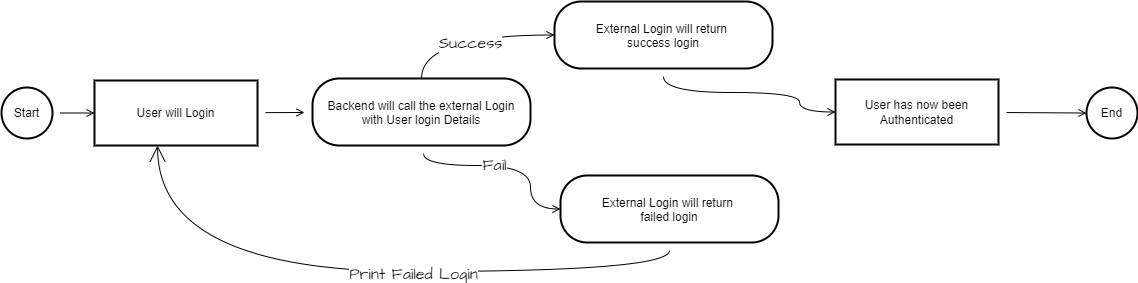

The diagram above was exported from draw.io. Its source (the exported page's mxGraphModel, read from the mxfile embedded in the PNG):
<mxGraphModel dx="2686" dy="1325" grid="0" gridSize="10" guides="1" tooltips="1" connect="1" arrows="1" fold="1" page="0" pageScale="1" pageWidth="850" pageHeight="1100" math="0" shadow="0">
  <root>
    <mxCell id="0" />
    <mxCell id="1" parent="0" />
    <mxCell id="ROAcp97BWBKeSfZfJVVL-20" style="edgeStyle=none;curved=1;rounded=0;orthogonalLoop=1;jettySize=auto;html=1;entryX=0;entryY=0.5;entryDx=0;entryDy=0;fontFamily=Architects Daughter;fontSource=https%3A%2F%2Ffonts.googleapis.com%2Fcss%3Ffamily%3DArchitects%2BDaughter;fontSize=16;endArrow=open;sourcePerimeterSpacing=8;targetPerimeterSpacing=8;" edge="1" parent="1" source="ROAcp97BWBKeSfZfJVVL-10" target="ROAcp97BWBKeSfZfJVVL-12">
      <mxGeometry relative="1" as="geometry" />
    </mxCell>
    <mxCell id="ROAcp97BWBKeSfZfJVVL-10" value="Start" style="ellipse;aspect=fixed;strokeWidth=2;whiteSpace=wrap;" vertex="1" parent="1">
      <mxGeometry x="-494" y="-61" width="51" height="51" as="geometry" />
    </mxCell>
    <mxCell id="ROAcp97BWBKeSfZfJVVL-18" style="edgeStyle=none;curved=1;rounded=0;orthogonalLoop=1;jettySize=auto;html=1;fontFamily=Architects Daughter;fontSource=https%3A%2F%2Ffonts.googleapis.com%2Fcss%3Ffamily%3DArchitects%2BDaughter;fontSize=16;endArrow=open;sourcePerimeterSpacing=8;targetPerimeterSpacing=8;" edge="1" parent="1" source="ROAcp97BWBKeSfZfJVVL-12" target="ROAcp97BWBKeSfZfJVVL-13">
      <mxGeometry relative="1" as="geometry" />
    </mxCell>
    <mxCell id="ROAcp97BWBKeSfZfJVVL-12" value="User will Login" style="whiteSpace=wrap;strokeWidth=2;" vertex="1" parent="1">
      <mxGeometry x="-401" y="-68" width="163" height="65" as="geometry" />
    </mxCell>
    <mxCell id="ROAcp97BWBKeSfZfJVVL-22" style="edgeStyle=orthogonalEdgeStyle;curved=1;rounded=0;orthogonalLoop=1;jettySize=auto;html=1;entryX=0;entryY=0.5;entryDx=0;entryDy=0;fontFamily=Architects Daughter;fontSource=https%3A%2F%2Ffonts.googleapis.com%2Fcss%3Ffamily%3DArchitects%2BDaughter;fontSize=16;endArrow=open;sourcePerimeterSpacing=8;targetPerimeterSpacing=8;" edge="1" parent="1" source="ROAcp97BWBKeSfZfJVVL-13" target="ROAcp97BWBKeSfZfJVVL-15">
      <mxGeometry relative="1" as="geometry">
        <Array as="points">
          <mxPoint x="-72" y="17" />
          <mxPoint x="35" y="17" />
          <mxPoint x="35" y="61" />
        </Array>
      </mxGeometry>
    </mxCell>
    <mxCell id="ROAcp97BWBKeSfZfJVVL-23" value="Fail" style="edgeLabel;html=1;align=center;verticalAlign=middle;resizable=0;points=[];fontSize=16;fontFamily=Architects Daughter;fontSource=https%3A%2F%2Ffonts.googleapis.com%2Fcss%3Ffamily%3DArchitects%2BDaughter;" vertex="1" connectable="0" parent="ROAcp97BWBKeSfZfJVVL-22">
      <mxGeometry x="-0.1481" y="1" relative="1" as="geometry">
        <mxPoint as="offset" />
      </mxGeometry>
    </mxCell>
    <mxCell id="ROAcp97BWBKeSfZfJVVL-26" style="edgeStyle=orthogonalEdgeStyle;curved=1;rounded=0;orthogonalLoop=1;jettySize=auto;html=1;entryX=0;entryY=0.5;entryDx=0;entryDy=0;fontFamily=Architects Daughter;fontSource=https%3A%2F%2Ffonts.googleapis.com%2Fcss%3Ffamily%3DArchitects%2BDaughter;fontSize=16;endArrow=open;sourcePerimeterSpacing=8;targetPerimeterSpacing=8;exitX=0.5;exitY=0;exitDx=0;exitDy=0;" edge="1" parent="1" source="ROAcp97BWBKeSfZfJVVL-13" target="ROAcp97BWBKeSfZfJVVL-14">
      <mxGeometry relative="1" as="geometry">
        <mxPoint x="-92" y="-93" as="sourcePoint" />
      </mxGeometry>
    </mxCell>
    <mxCell id="ROAcp97BWBKeSfZfJVVL-27" value="Success" style="edgeLabel;html=1;align=center;verticalAlign=middle;resizable=0;points=[];fontSize=16;fontFamily=Architects Daughter;fontSource=https%3A%2F%2Ffonts.googleapis.com%2Fcss%3Ffamily%3DArchitects%2BDaughter;" vertex="1" connectable="0" parent="ROAcp97BWBKeSfZfJVVL-26">
      <mxGeometry x="0.0368" y="-7" relative="1" as="geometry">
        <mxPoint x="1" y="1" as="offset" />
      </mxGeometry>
    </mxCell>
    <mxCell id="ROAcp97BWBKeSfZfJVVL-13" value="Backend will call the external Login&#10;with User login Details" style="rounded=1;arcSize=40;strokeWidth=2" vertex="1" parent="1">
      <mxGeometry x="-183" y="-70" width="218" height="67" as="geometry" />
    </mxCell>
    <mxCell id="ROAcp97BWBKeSfZfJVVL-28" style="edgeStyle=orthogonalEdgeStyle;curved=1;rounded=0;orthogonalLoop=1;jettySize=auto;html=1;entryX=0;entryY=0.5;entryDx=0;entryDy=0;fontFamily=Architects Daughter;fontSource=https%3A%2F%2Ffonts.googleapis.com%2Fcss%3Ffamily%3DArchitects%2BDaughter;fontSize=16;endArrow=open;sourcePerimeterSpacing=8;targetPerimeterSpacing=8;" edge="1" parent="1" source="ROAcp97BWBKeSfZfJVVL-14" target="ROAcp97BWBKeSfZfJVVL-17">
      <mxGeometry relative="1" as="geometry">
        <Array as="points">
          <mxPoint x="168" y="-56" />
          <mxPoint x="304" y="-56" />
          <mxPoint x="304" y="-36" />
        </Array>
      </mxGeometry>
    </mxCell>
    <mxCell id="ROAcp97BWBKeSfZfJVVL-14" value="External Login will return &#10;success login" style="rounded=1;arcSize=40;strokeWidth=2" vertex="1" parent="1">
      <mxGeometry x="59" y="-147" width="218" height="67" as="geometry" />
    </mxCell>
    <mxCell id="ROAcp97BWBKeSfZfJVVL-15" value="External Login will return &#10;failed login" style="rounded=1;arcSize=40;strokeWidth=2" vertex="1" parent="1">
      <mxGeometry x="65" y="27" width="218" height="67" as="geometry" />
    </mxCell>
    <mxCell id="ROAcp97BWBKeSfZfJVVL-29" style="edgeStyle=none;curved=1;rounded=0;orthogonalLoop=1;jettySize=auto;html=1;entryX=0;entryY=0.5;entryDx=0;entryDy=0;fontFamily=Architects Daughter;fontSource=https%3A%2F%2Ffonts.googleapis.com%2Fcss%3Ffamily%3DArchitects%2BDaughter;fontSize=16;endArrow=open;sourcePerimeterSpacing=8;targetPerimeterSpacing=8;" edge="1" parent="1" source="ROAcp97BWBKeSfZfJVVL-17" target="ROAcp97BWBKeSfZfJVVL-19">
      <mxGeometry relative="1" as="geometry" />
    </mxCell>
    <mxCell id="ROAcp97BWBKeSfZfJVVL-17" value="User has now been&#10;Authenticated" style="whiteSpace=wrap;strokeWidth=2;" vertex="1" parent="1">
      <mxGeometry x="340" y="-69" width="163" height="65" as="geometry" />
    </mxCell>
    <mxCell id="ROAcp97BWBKeSfZfJVVL-19" value="End" style="ellipse;aspect=fixed;strokeWidth=2;whiteSpace=wrap;" vertex="1" parent="1">
      <mxGeometry x="591" y="-61" width="51" height="51" as="geometry" />
    </mxCell>
    <mxCell id="ROAcp97BWBKeSfZfJVVL-24" style="edgeStyle=orthogonalEdgeStyle;curved=1;rounded=0;orthogonalLoop=1;jettySize=auto;html=1;entryX=0.387;entryY=1;entryDx=0;entryDy=0;entryPerimeter=0;fontFamily=Architects Daughter;fontSource=https%3A%2F%2Ffonts.googleapis.com%2Fcss%3Ffamily%3DArchitects%2BDaughter;fontSize=16;startSize=14;endArrow=open;endSize=14;sourcePerimeterSpacing=8;targetPerimeterSpacing=8;" edge="1" parent="1" source="ROAcp97BWBKeSfZfJVVL-15" target="ROAcp97BWBKeSfZfJVVL-12">
      <mxGeometry relative="1" as="geometry">
        <Array as="points">
          <mxPoint x="174" y="123" />
          <mxPoint x="-338" y="123" />
        </Array>
      </mxGeometry>
    </mxCell>
    <mxCell id="ROAcp97BWBKeSfZfJVVL-25" value="Print Failed Login" style="edgeLabel;html=1;align=center;verticalAlign=middle;resizable=0;points=[];fontSize=16;fontFamily=Architects Daughter;fontSource=https%3A%2F%2Ffonts.googleapis.com%2Fcss%3Ffamily%3DArchitects%2BDaughter;" vertex="1" connectable="0" parent="ROAcp97BWBKeSfZfJVVL-24">
      <mxGeometry x="-0.1562" y="2" relative="1" as="geometry">
        <mxPoint as="offset" />
      </mxGeometry>
    </mxCell>
  </root>
</mxGraphModel>